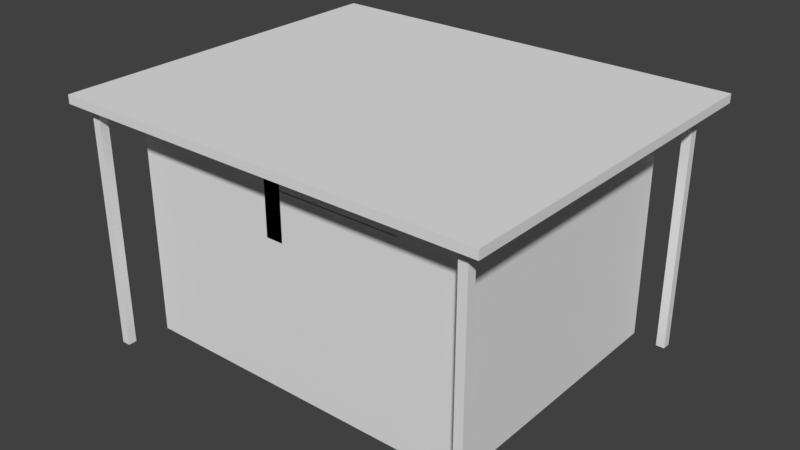 # Source: Tea_0_Skybox.blend  (saved by Blender 2.79.0; exported with 4.5.12 LTS)
import bpy
from mathutils import Matrix  # noqa: F401  (used for matrix-valued properties, if any)

bpy.ops.wm.read_factory_settings(use_empty=True)
scene = bpy.context.scene
scene.name = 'Scene'

# ---- collections
col_collection_1 = bpy.data.collections.new('Collection 1'); scene.collection.children.link(col_collection_1)

# ---- materials (node trees are filled in below, after node groups)
mat_material = bpy.data.materials.new('Material')
mat_material.alpha_threshold = 0.0
mat_material.use_transparent_shadow = False
mat_material.roughness = 0.5
mat_material.line_color = (0.0, 0.0, 0.0, 1.0)

# ---- material node trees

# ---- world
world_world = bpy.data.worlds.new('World'); scene.world = world_world
world_world.color = (0.05088, 0.05088, 0.05088)
world_world.use_sun_shadow = False
world_world.sun_shadow_jitter_overblur = 0.0
world_world.cycles.sampling_method = 'MANUAL'

# ---- meshes
me_cube = bpy.data.meshes.new('Cube')
me_cube.from_pydata([(10.0, 8.0, -0.25), (10.0, -8.0, -0.25), (-10.0, -8.0, -0.25), (-10.0, 8.0, -0.25), (10.0, 8.0, 0.25), (10.0, -8.0, 0.25), (-10.0, -8.0, 0.25), (-10.0, 8.0, 0.25), (10.0, 7.5, -0.25), (-10.0, 7.5, -0.25), (10.0, 7.5, 0.25), (-10.0, 7.5, 0.25), (10.0, -7.5, -0.25), (10.0, -7.5, 0.25), (-10.0, -7.5, -0.25), (-10.0, -7.5, 0.25), (9.5, 8.0, -0.25), (9.5, -8.0, -0.25), (9.5, 8.0, 0.25), (9.5, -8.0, 0.25), (9.5, 7.5, -0.25), (9.5, -7.5, -0.25), (-9.5, 8.0, -0.25), (-9.5, -8.0, -0.25), (-9.5, 8.0, 0.25), (-9.5, -8.0, 0.25), (-9.5, 7.5, -0.25), (-9.5, -7.5, -0.25), (-10.0, 4.5, -0.25), (-10.0, 4.5, 0.25), (10.0, 4.5, -0.25), (10.0, 4.5, 0.25), (9.5, 4.5, -0.25), (-9.5, 4.5, -0.25), (-10.0, 5.75, -0.25), (-10.0, 5.75, 0.25), (9.5, 5.75, -0.25), (-9.5, 5.75, -0.25), (10.0, 5.75, -0.25), (10.0, 5.75, 0.25), (10.0, 3.25, -0.25), (10.0, 3.25, 0.25), (-10.0, 3.25, -0.25), (-10.0, 3.25, 0.25), (9.5, 3.25, -0.25), (-9.5, 3.25, -0.25), (10.0, -7.5, 1.25), (10.0, -8.0, 1.25), (-9.5, 8.0, 1.25), (-10.0, 8.0, 1.25), (-9.5, -8.0, 1.25), (-10.0, -8.0, 1.25), (-10.0, 7.5, 1.25), (10.0, 8.0, 1.25), (10.0, 7.5, 1.25), (-10.0, 5.75, 1.25), (10.0, 3.25, 1.25), (-10.0, -7.5, 1.25), (9.5, 8.0, 1.25), (9.5, -8.0, 1.25), (-10.0, 3.25, 1.25), (10.0, 5.75, 1.25), (10.0, 0.25, -0.25), (10.0, 0.25, 0.25), (-10.0, 0.25, -0.25), (-10.0, 0.25, 0.25), (9.5, 0.25, -0.25), (-9.5, 0.25, -0.25), (10.0, 0.25, 1.25), (-10.0, 0.25, 1.25), (10.0, -6.5, -0.25), (10.0, -6.5, 0.25), (10.0, -6.5, 1.25), (-10.0, -6.5, -0.25), (-10.0, -6.5, 0.25), (9.5, -6.5, -0.25), (-9.5, -6.5, -0.25), (-10.0, -6.5, 1.25), (6.5, 8.0, -0.25), (6.5, -8.0, -0.25), (6.5, 8.0, 0.25), (6.5, -8.0, 0.25), (6.5, 7.5, -0.25), (6.5, -7.5, -0.25), (6.5, 8.0, 1.25), (6.5, -8.0, 1.25), (-1.5, 8.0, -0.25), (-1.5, -8.0, -0.25), (-1.5, 8.0, 0.25), (-1.5, -8.0, 0.25), (-1.5, 7.5, -0.25), (-1.5, -7.5, -0.25), (-1.5, 8.0, 1.25), (-1.5, -8.0, 1.25), (-2.0, 8.0, -0.25), (-2.0, -8.0, -0.25), (-2.0, 8.0, 0.25), (-2.0, -8.0, 0.25), (-2.0, 7.5, -0.25), (-2.0, -7.5, -0.25), (-2.0, 8.0, 1.25), (-2.0, -8.0, 1.25), (-10.0, -3.125, -0.25), (-10.0, -3.125, 0.25), (9.5, -3.125, -0.25), (-9.5, -3.125, -0.25), (-10.0, -3.125, 1.25), (10.0, -3.125, -0.25), (10.0, -3.125, 0.25), (10.0, -3.125, 1.25), (-10.0, -1.874, -0.25), (-10.0, -1.874, 0.25), (9.5, -1.874, -0.25), (-9.5, -1.874, -0.25), (-10.0, -1.874, 1.25), (10.0, -1.875, -0.25), (10.0, -1.875, 0.25), (10.0, -1.875, 1.25), (10.0, -4.375, -0.25), (10.0, -4.376, 0.25), (10.0, -4.376, 1.25), (-10.0, -4.375, -0.25), (-10.0, -4.375, 0.25), (9.5, -4.375, -0.25), (-9.5, -4.375, -0.25), (-10.0, -4.375, 1.25), (10.0, -7.5, 3.0), (10.0, -8.0, 3.0), (-9.5, 8.0, 3.0), (-10.0, 8.0, 3.0), (-9.5, -8.0, 3.0), (-10.0, -8.0, 3.0), (-10.0, 7.5, 3.0), (10.0, 8.0, 3.0), (10.0, 7.5, 3.0), (-10.0, 5.75, 3.0), (10.0, -6.5, 3.0), (-10.0, -7.5, 3.0), (9.5, 8.0, 3.0), (9.5, -8.0, 3.0), (-2.0, 8.0, 3.0), (-2.0, -8.0, 3.0), (10.0, 5.75, 3.0), (-10.0, 0.25, 3.0), (-10.0, 3.25, 3.0), (10.0, 3.25, 3.0), (10.0, 0.25, 3.0), (-10.0, -1.874, 3.0), (-10.0, -6.5, 3.0), (6.5, 8.0, 3.0), (6.5, -8.0, 3.0), (-1.5, -8.0, 3.0), (-1.5, 8.0, 3.0), (-10.0, -4.375, 3.0), (-10.0, -3.125, 3.0), (10.0, -7.5, 3.5), (10.0, -8.0, 3.5), (-9.5, 8.0, 3.5), (-10.0, 8.0, 3.5), (-9.5, -8.0, 3.5), (-10.0, -8.0, 3.5), (-10.0, 7.5, 3.5), (10.0, 8.0, 3.5), (10.0, 7.5, 3.5), (-10.0, 5.75, 3.5), (10.0, -6.5, 3.5), (-10.0, -7.5, 3.5), (9.5, 8.0, 3.5), (9.5, -8.0, 3.5), (-2.0, 8.0, 3.5), (-2.0, -8.0, 3.5), (10.0, 5.75, 3.5), (-10.0, 0.25, 3.5), (-10.0, 3.25, 3.5), (10.0, 3.25, 3.5), (10.0, 0.25, 3.5), (-10.0, -1.874, 3.5), (-10.0, -6.5, 3.5), (6.5, 8.0, 3.5), (6.5, -8.0, 3.5), (-1.5, -8.0, 3.5), (-1.5, 8.0, 3.5), (-10.0, -4.375, 3.5), (-10.0, -3.125, 3.5), (10.0, -7.5, 5.5), (10.0, -8.0, 5.5), (-9.5, 8.0, 5.5), (-10.0, 8.0, 5.5), (-9.5, -8.0, 5.5), (-10.0, -8.0, 5.5), (-10.0, 7.5, 5.5), (10.0, 8.0, 5.5), (10.0, 7.5, 5.5), (-10.0, 5.75, 5.5), (-10.0, -7.5, 5.5), (9.5, 8.0, 5.5), (9.5, -8.0, 5.5), (-2.0, 8.0, 5.5), (-2.0, -8.0, 5.5), (10.0, 5.75, 5.5), (-10.0, 0.25, 5.5), (-10.0, 3.25, 5.5), (10.0, 3.25, 5.5), (10.0, 0.25, 5.5), (-10.0, -1.874, 5.5), (-10.0, -6.5, 5.5), (6.5, 8.0, 5.5), (-1.5, -8.0, 5.5), (-1.5, 8.0, 5.5), (-10.0, -4.375, 5.5), (-10.0, -3.125, 5.5), (10.0, -7.5, 6.0), (10.0, -8.0, 6.0), (-9.5, 8.0, 6.0), (-10.0, 8.0, 6.0), (-9.5, -8.0, 6.0), (-10.0, -8.0, 6.0), (-10.0, 7.5, 6.0), (10.0, 8.0, 6.0), (10.0, 7.5, 6.0), (-10.0, 5.75, 6.0), (-10.0, -7.5, 6.0), (9.5, 8.0, 6.0), (9.5, -8.0, 6.0), (-2.0, 8.0, 6.0), (-2.0, -8.0, 6.0), (10.0, 5.75, 6.0), (-10.0, 0.25, 6.0), (-10.0, 3.25, 6.0), (10.0, 3.25, 6.0), (10.0, 0.25, 6.0), (-10.0, -1.874, 6.0), (-10.0, -6.5, 6.0), (6.5, 8.0, 6.0), (-2.0, -7.5, 6.0), (-1.5, -7.5, 6.0), (-1.5, -8.0, 6.0), (-1.5, 8.0, 6.0), (-10.0, -4.375, 6.0), (-10.0, -3.125, 6.0), (10.0, -6.5, 5.5), (10.0, -6.5, 6.0), (6.5, -8.0, 5.5), (6.5, -8.0, 6.0), (6.5, -7.5, 6.0), (6.5, 8.0, 4.335), (-1.5, 8.0, 4.335), (-1.5, -8.0, 4.335), (6.5, -8.0, 4.335), (10.0, 0.25, 4.335), (10.0, -6.5, 4.335), (-2.0, -7.5, 5.997), (-1.5, -7.5, 5.997), (-0.5, -8.0, 1.25), (-0.5, 8.0, 1.25), (-0.5, 8.0, 3.0), (-0.5, 8.0, 3.5), (-0.5, -8.0, 3.0), (-0.5, -8.0, 3.5), (-0.5, -8.0, 5.5), (-0.5, 8.0, 5.5), (10.0, -7.5, 6.5), (10.0, -8.0, 6.5), (-9.5, 8.0, 6.5), (-10.0, 8.0, 6.5), (-10.0, -8.0, 6.5), (10.0, 8.0, 6.5), (10.0, 7.5, 6.5), (9.5, 8.0, 6.5), (6.5, -7.5, 6.5), (-2.0, 8.0, 6.5), (10.0, 5.75, 6.5), (10.0, 3.25, 6.5), (10.0, 0.25, 6.5), (6.5, 8.0, 6.5), (6.5, -8.0, 6.5), (-2.0, -7.5, 6.5), (-1.5, -7.5, 6.5), (-1.5, 8.0, 6.5), (10.0, -6.5, 6.5), (-2.0, -7.5, 6.497), (-1.5, -7.5, 6.497), (-9.5, 10.5, 6.0), (-10.0, 10.5, 6.0), (10.0, 10.5, 6.0), (9.5, 10.5, 6.0), (-2.0, 10.5, 6.0), (-2.0, 10.5, 6.5), (-9.5, 10.5, 6.5), (6.5, 10.5, 6.0), (-1.5, 10.5, 6.0), (9.5, 10.5, 6.5), (6.5, 10.5, 6.5), (-10.0, 10.5, 6.5), (10.0, 10.5, 6.5), (-1.5, 10.5, 6.5), (-12.5, 7.5, 6.0), (-12.5, 8.0, 6.0), (-12.5, 5.75, 6.0), (-12.5, -8.0, 6.0), (-12.5, -7.5, 6.0), (-12.5, 0.25, 6.0), (-12.5, 3.25, 6.0), (-12.5, -1.874, 6.0), (-12.5, -6.5, 6.0), (-12.5, -4.375, 6.0), (-12.5, -3.125, 6.0), (-12.5, 7.5, 6.5), (-12.5, 8.0, 6.5), (-12.5, 5.75, 6.5), (-12.5, -8.0, 6.5), (-12.5, -7.5, 6.5), (-12.5, 0.25, 6.5), (-12.5, 3.25, 6.5), (-12.5, -1.874, 6.5), (-12.5, -6.5, 6.5), (-12.5, -4.375, 6.5), (-12.5, -3.125, 6.5), (-9.5, -10.5, 6.0), (-10.0, -10.5, 6.0), (10.0, -10.5, 6.0), (9.5, -10.5, 6.0), (-9.5, -10.5, 6.5), (-2.0, -10.5, 6.0), (-2.0, -10.5, 6.5), (9.5, -10.5, 6.5), (-1.5, -10.5, 6.0), (6.5, -10.5, 6.0), (-1.5, -10.5, 6.5), (6.5, -10.5, 6.5), (-10.0, -10.5, 6.5), (10.0, -10.5, 6.5), (12.5, -7.5, 6.0), (12.5, -8.0, 6.0), (12.5, 8.0, 6.0), (12.5, 7.5, 6.0), (12.5, 5.75, 6.5), (12.5, 5.75, 6.0), (12.5, 3.25, 6.0), (12.5, 0.25, 6.0), (12.5, -6.5, 6.0), (12.5, -7.5, 6.5), (12.5, -8.0, 6.5), (12.5, 8.0, 6.5), (12.5, 7.5, 6.5), (12.5, 3.25, 6.5), (12.5, 0.25, 6.5), (12.5, -6.5, 6.5), (-12.5, -10.5, 6.5), (-12.5, -10.5, 6.0), (-12.5, 10.5, 6.0), (-12.5, 10.5, 6.5), (12.5, 10.5, 6.0), (12.5, 10.5, 6.5), (12.5, -10.5, 6.0), (12.5, -10.5, 6.5), (10.0, -7.5, -7.25), (10.0, -8.0, -7.25), (-9.5, 8.0, -7.25), (-10.0, 8.0, -7.25), (-9.5, -8.0, -7.25), (-10.0, -8.0, -7.25), (-10.0, 7.5, -7.25), (10.0, 8.0, -7.25), (10.0, 7.5, -7.25), (-10.0, 5.75, -7.25), (10.0, -6.5, -7.25), (-10.0, -7.5, -7.25), (9.5, 8.0, -7.25), (9.5, -8.0, -7.25), (-2.0, 8.0, -7.25), (-2.0, -8.0, -7.25), (-10.0, 3.25, -7.25), (-10.0, 4.5, -7.25), (10.0, 5.75, -7.25), (10.0, 4.5, -7.25), (10.0, 3.25, -7.25), (-10.0, 0.25, -7.25), (10.0, 0.25, -7.25), (-10.0, -1.874, -7.25), (10.0, -4.375, -7.25), (-10.0, -6.5, -7.25), (6.5, 8.0, -7.25), (6.5, -8.0, -7.25), (-1.5, 8.0, -7.25), (-1.5, -8.0, -7.25), (-10.0, -4.375, -7.25), (-10.0, -3.125, -7.25), (10.0, -1.875, -7.25), (10.0, -3.125, -7.25), (10.0, 9.5, 6.0), (12.5, 9.5, 6.5), (12.5, 9.5, 6.0), (11.5, 8.0, 6.0), (11.5, 7.5, 6.0), (11.5, 5.75, 6.0), (11.5, 10.5, 6.0), (11.5, 10.5, 6.5), (11.5, 9.5, 6.0), (10.75, 7.5, 6.0), (10.75, 8.0, 6.0), (10.75, 5.75, 6.0), (10.75, 10.5, 6.0), (10.75, 10.5, 6.5), (10.75, 9.5, 6.0), (10.0, 8.75, 6.0), (12.5, 8.75, 6.5), (12.5, 8.75, 6.0), (11.5, 8.75, 6.0), (10.75, 8.75, 6.0), (11.0, 9.25, 6.0), (11.5, 9.25, 6.0), (11.0, 8.75, 6.0), (11.0, 9.25, -1.0), (11.5, 9.25, -1.0), (11.5, 8.75, -1.0), (11.0, 8.75, -1.0), (9.5, -9.0, 6.0), (10.0, -9.0, 6.0), (6.5, -9.0, 6.0), (12.5, -9.0, 6.0), (12.5, -9.0, 6.5), (10.0, -9.75, 6.0), (6.5, -9.75, 6.0), (12.5, -9.75, 6.0), (9.5, -9.75, 6.0), (12.5, -9.75, 6.5), (11.5, -8.0, 6.0), (11.5, -10.5, 6.0), (11.5, -10.5, 6.5), (11.5, -8.0, 6.5), (11.5, -9.25, 6.0), (11.5, -9.75, 6.0), (10.75, -10.5, 6.0), (10.75, -10.5, 6.5), (10.75, -8.0, 6.0), (10.75, -8.0, 6.5), (11.0, -9.25, 6.0), (11.0, -9.75, 6.0), (11.0, -9.25, -1.0), (11.5, -9.25, -1.0), (11.0, -9.75, -1.0), (11.5, -9.75, -1.0), (-11.0, -6.5, 6.0), (-11.0, -4.375, 6.0), (-11.0, -3.125, 6.0), (-11.0, -1.874, 6.0), (-11.0, 0.25, 6.0), (-11.0, -8.0, 6.0), (-11.0, 3.25, 6.0), (-11.0, -7.5, 6.0), (-11.0, -10.5, 6.5), (-11.0, -10.5, 6.0), (-11.75, -6.5, 6.0), (-11.75, -1.874, 6.0), (-11.75, -4.375, 6.0), (-11.75, -3.125, 6.0), (-11.75, 0.25, 6.0), (-11.75, -8.0, 6.0), (-11.75, 3.25, 6.0), (-11.75, -7.5, 6.0), (-11.75, -10.5, 6.5), (-11.75, -10.5, 6.0), (-10.0, -9.0, 6.5), (-10.0, -9.0, 6.0), (-12.5, -9.0, 6.5), (-12.5, -9.0, 6.0), (-11.25, -9.25, 6.0), (-11.75, -9.25, 6.0), (-10.0, -9.75, 6.5), (-12.5, -9.75, 6.5), (-12.5, -9.75, 6.0), (-11.25, -9.75, 6.0), (-11.75, -9.75, 6.0), (-10.0, -9.75, 6.0), (-11.25, -9.25, -1.0), (-11.75, -9.25, -1.0), (-11.25, -9.75, -1.0), (-11.75, -9.75, -1.0), (-10.0, 9.5, 6.0), (-9.5, 9.5, 6.0), (-1.5, 9.5, 6.0), (-2.0, 9.5, 6.0), (-12.5, 9.5, 6.0), (-12.5, 9.5, 6.5), (-10.0, 8.75, 6.0), (-9.5, 8.75, 6.0), (-12.5, 8.75, 6.0), (-1.5, 8.75, 6.0), (-2.0, 8.75, 6.0), (-12.5, 8.75, 6.5), (-11.0, 10.5, 6.5), (-11.0, 10.5, 6.0), (-11.0, 8.0, 6.0), (-11.25, 9.25, 6.0), (-11.25, 8.75, 6.0), (-11.75, 10.5, 6.5), (-11.75, 10.5, 6.0), (-11.75, 8.0, 6.0), (-11.75, 9.25, 6.0), (-11.75, 8.75, 6.0), (-11.25, 8.75, -1.0), (-11.25, 9.25, -1.0), (-11.75, 9.25, -1.0), (-11.75, 8.75, -1.0), (11.0, -9.25, -8.0), (11.5, -9.25, -8.0), (11.0, -9.75, -8.0), (11.5, -9.75, -8.0), (11.0, 9.25, -8.0), (11.5, 9.25, -8.0), (11.5, 8.75, -8.0), (11.0, 8.75, -8.0), (-11.25, 8.75, -8.0), (-11.25, 9.25, -8.0), (-11.75, 9.25, -8.0), (-11.75, 8.75, -8.0), (-11.25, -9.25, -8.0), (-11.75, -9.25, -8.0), (-11.25, -9.75, -8.0), (-11.75, -9.75, -8.0), (-10.0, 3.25, 3.0), (-10.0, 4.5, 3.0), (10.0, 5.75, 3.0), (10.0, 4.5, 3.0), (-10.0, 5.75, 3.0), (10.0, 3.25, 3.0), (10.0, 0.25, 4.0), (10.0, -4.376, 4.0), (10.0, -6.5, 4.0), (6.5, -8.0, 4.0), (6.5, 8.0, 4.0), (-1.5, 8.0, 4.0), (-1.5, -8.0, 4.0), (10.0, -1.875, 4.0), (10.0, -3.125, 4.0), (6.5, 8.0, 3.959), (-1.5, 8.0, 3.959), (-1.5, -8.0, 3.959), (6.5, -8.0, 3.959), (10.0, 0.25, 3.959), (10.0, -6.5, 3.959)], [(36, 20), (98, 26), (99, 27), (37, 26), (44, 32), (45, 33), (32, 36), (33, 37), (66, 44), (67, 45), (112, 66), (113, 67), (21, 75), (27, 76), (20, 82), (21, 83), (82, 90), (83, 91), (90, 98), (91, 99), (123, 104), (124, 105), (104, 112), (105, 113), (75, 123), (76, 124), (281, 252), (235, 277), (261, 262), (263, 264), (266, 267), (266, 268), (270, 263), (267, 271), (272, 273), (268, 274), (278, 270), (279, 273), (234, 276), (237, 278), (271, 226), (251, 280), (262, 212), (214, 264), (265, 216), (241, 279), (272, 229), (436, 430), (430, 427), (262, 436), (436, 435), (463, 464), (469, 474), (269, 244), (275, 243), (279, 261), (271, 272), (278, 274), (430, 342)], [(12, 13, 5, 1), (23, 25, 6, 2), (9, 11, 7, 3), (24, 22, 3, 7), (34, 35, 11, 9), (0, 4, 10, 8), (11, 35, 55, 52), (2, 6, 15, 14), (70, 71, 13, 12), (39, 10, 54, 61), (4, 0, 16, 18), (1, 5, 19, 17), (10, 4, 53, 54), (96, 94, 22, 24), (95, 97, 25, 23), (63, 41, 56, 68), (38, 39, 31, 30), (42, 43, 29, 28), (8, 10, 39, 38), (7, 11, 52, 49), (28, 29, 35, 34), (64, 65, 43, 42), (30, 31, 41, 40), (4, 18, 58, 53), (5, 13, 46, 47), (74, 15, 57, 77), (15, 6, 51, 57), (19, 5, 47, 59), (96, 24, 48, 100), (24, 7, 49, 48), (120, 109, 535, 528), (81, 19, 59, 85), (6, 25, 50, 51), (43, 65, 69, 60), (110, 111, 65, 64), (116, 63, 68, 117), (40, 41, 63, 62), (13, 71, 72, 46), (14, 15, 74, 73), (122, 74, 77, 125), (118, 119, 71, 70), (89, 81, 85, 93), (18, 80, 84, 58), (17, 19, 81, 79), (18, 16, 78, 80), (97, 89, 93, 101), (80, 88, 92, 84), (29, 43, 521, 522), (79, 81, 89, 87), (80, 78, 86, 88), (25, 97, 101, 50), (88, 96, 100, 92), (87, 89, 97, 95), (88, 86, 94, 96), (115, 116, 108, 107), (35, 29, 522, 525), (111, 103, 106, 114), (119, 108, 109, 120), (121, 122, 103, 102), (65, 111, 114, 69), (62, 63, 116, 115), (108, 116, 117, 109), (102, 103, 111, 110), (73, 74, 122, 121), (71, 119, 120, 72), (107, 108, 119, 118), (41, 31, 524, 526), (103, 122, 125, 106), (114, 106, 154, 147), (68, 56, 145, 146), (52, 55, 135, 132), (50, 101, 141, 130), (54, 53, 133, 134), (100, 48, 128, 140), (49, 52, 132, 129), (85, 59, 139, 150), (106, 125, 153, 154), (60, 69, 143, 144), (51, 50, 130, 131), (58, 84, 149, 138), (48, 49, 129, 128), (148, 137, 166, 177), (139, 127, 156, 168), (141, 151, 180, 170), (142, 134, 163, 171), (133, 138, 167, 162), (152, 140, 169, 181), (153, 148, 177, 182), (181, 208, 260, 256), (143, 147, 176, 172), (137, 131, 160, 166), (46, 72, 136, 126), (57, 51, 131, 137), (69, 114, 147, 143), (125, 77, 148, 153), (92, 100, 140, 152), (53, 58, 138, 133), (61, 54, 134, 142), (101, 93, 151, 141), (59, 47, 127, 139), (77, 57, 137, 148), (47, 46, 126, 127), (176, 183, 210, 204), (175, 174, 202, 203), (161, 164, 193, 190), (159, 170, 198, 188), (163, 162, 191, 192), (169, 157, 186, 197), (158, 161, 190, 187), (179, 168, 196, 242), (183, 182, 209, 210), (173, 172, 200, 201), (160, 159, 188, 189), (167, 178, 206, 195), (127, 126, 155, 156), (128, 129, 158, 157), (138, 149, 178, 167), (131, 130, 159, 160), (144, 143, 172, 173), (154, 153, 182, 183), (150, 139, 168, 179), (129, 132, 161, 158), (140, 128, 157, 169), (134, 133, 162, 163), (130, 141, 170, 159), (132, 135, 164, 161), (146, 145, 174, 175), (147, 154, 183, 176), (126, 136, 165, 155), (185, 184, 211, 212), (205, 194, 221, 232), (196, 185, 212, 223), (198, 207, 236, 225), (199, 192, 219, 226), (191, 195, 222, 218), (208, 197, 224, 237), (209, 205, 232, 238), (155, 165, 240, 184), (166, 160, 189, 194), (172, 176, 204, 200), (182, 177, 205, 209), (181, 169, 197, 208), (162, 167, 195, 191), (171, 163, 192, 199), (170, 180, 207, 198), (168, 156, 185, 196), (177, 166, 194, 205), (156, 155, 184, 185), (157, 158, 187, 186), (186, 187, 214, 213), (195, 206, 233, 222), (189, 188, 215, 216), (201, 200, 227, 228), (210, 209, 238, 239), (242, 196, 223, 243), (187, 190, 217, 214), (197, 186, 213, 224), (192, 191, 218, 219), (188, 198, 225, 215), (233, 206, 208, 237), (190, 193, 220, 217), (203, 202, 229, 230), (204, 210, 239, 231), (184, 240, 241, 211), (194, 189, 216, 221), (200, 204, 231, 227), (142, 171, 174, 145), (171, 226, 229, 174), (236, 243, 327, 326), (135, 144, 228, 220), (203, 230, 241, 240), (236, 207, 242, 243), (208, 206, 245, 246), (242, 207, 247, 248), (203, 240, 250, 249), (314, 347, 346, 312), (151, 93, 253, 257), (180, 151, 257, 258), (152, 181, 256, 255), (92, 152, 255, 254), (207, 180, 258, 259), (425, 422, 320, 321), (457, 454, 303, 301), (217, 220, 298, 296), (456, 455, 305, 306), (455, 453, 304, 305), (215, 225, 323, 318), (214, 217, 296, 297), (241, 230, 339, 340), (394, 393, 334, 335), (233, 237, 290, 289), (480, 479, 283, 282), (230, 229, 338, 339), (229, 226, 337, 338), (290, 286, 287, 295), (289, 290, 295, 292), (286, 282, 288, 287), (285, 289, 292, 291), (282, 283, 293, 288), (284, 285, 291, 294), (222, 233, 289, 285), (481, 482, 286, 290), (218, 222, 285, 284), (482, 480, 282, 286), (302, 301, 312, 313), (297, 296, 307, 308), (306, 305, 316, 317), (296, 298, 309, 307), (303, 306, 317, 314), (300, 299, 310, 311), (301, 303, 314, 312), (305, 304, 315, 316), (298, 302, 313, 309), (304, 300, 311, 315), (459, 457, 301, 302), (220, 228, 302, 298), (454, 456, 306, 303), (460, 458, 299, 300), (453, 460, 300, 304), (323, 326, 328, 324), (318, 323, 324, 322), (327, 321, 325, 329), (326, 327, 329, 328), (319, 318, 322, 330), (321, 320, 331, 325), (423, 425, 321, 327), (431, 427, 333, 420), (225, 236, 326, 323), (216, 215, 318, 319), (337, 335, 344, 336), (338, 337, 336, 345), (333, 332, 341, 342), (335, 334, 343, 344), (340, 339, 346, 347), (339, 338, 345, 346), (332, 340, 347, 341), (211, 241, 340, 332), (395, 394, 335, 337), (212, 211, 332, 333), (462, 461, 348, 349), (470, 471, 349, 348), (472, 474, 319, 452), (483, 484, 351, 350), (496, 497, 350, 351), (500, 498, 297, 487), (396, 397, 353, 352), (391, 392, 352, 353), (404, 390, 284, 402), (424, 426, 355, 354), (429, 428, 354, 355), (16, 0, 363, 368), (30, 40, 376, 375), (79, 87, 385, 383), (2, 14, 367, 361), (86, 78, 382, 384), (70, 12, 356, 366), (8, 38, 374, 364), (73, 121, 386, 381), (107, 118, 380, 389), (34, 9, 362, 365), (0, 8, 364, 363), (28, 34, 365, 373), (9, 3, 359, 362), (17, 79, 383, 369), (62, 115, 388, 378), (23, 2, 361, 360), (78, 16, 368, 382), (3, 22, 358, 359), (12, 1, 357, 356), (64, 42, 372, 377), (1, 17, 369, 357), (94, 86, 384, 370), (87, 95, 371, 385), (40, 62, 378, 376), (110, 64, 377, 379), (22, 94, 370, 358), (95, 23, 360, 371), (121, 102, 387, 386), (118, 70, 366, 380), (115, 107, 389, 388), (14, 73, 381, 367), (42, 28, 373, 372), (38, 30, 375, 374), (102, 110, 379, 387), (409, 405, 390, 404), (406, 407, 392, 391), (407, 408, 398, 392), (392, 398, 396, 352), (402, 403, 397, 396), (401, 399, 394, 395), (399, 400, 393, 394), (219, 218, 400, 399), (226, 219, 399, 401), (284, 294, 403, 402), (398, 404, 402, 396), (393, 400, 409, 408), (334, 393, 408, 407), (343, 334, 407, 406), (400, 218, 405, 409), (412, 410, 413, 416), (409, 404, 410, 412), (404, 398, 411, 410), (416, 413, 509, 512), (410, 411, 414, 413), (408, 412, 416, 415), (411, 408, 415, 414), (333, 342, 421, 420), (432, 431, 420, 424), (243, 223, 417, 419), (223, 212, 418, 417), (428, 432, 424, 354), (420, 421, 426, 424), (419, 417, 425, 423), (417, 418, 422, 425), (433, 438, 432, 428), (432, 438, 441, 442), (434, 433, 428, 429), (437, 435, 427, 431), (418, 212, 435, 437), (331, 320, 433, 434), (422, 418, 437, 438), (320, 422, 438, 433), (440, 442, 508, 506), (438, 437, 439, 441), (437, 431, 440, 439), (431, 432, 442, 440), (473, 472, 452, 462), (319, 330, 451, 452), (232, 221, 450, 443), (221, 216, 448, 450), (231, 239, 445, 446), (228, 227, 447, 449), (238, 232, 443, 444), (239, 238, 444, 445), (227, 231, 446, 447), (471, 473, 462, 349), (452, 451, 461, 462), (443, 450, 460, 453), (450, 448, 458, 460), (446, 445, 456, 454), (449, 447, 457, 459), (444, 443, 453, 455), (445, 444, 455, 456), (447, 446, 454, 457), (299, 458, 468, 466), (458, 448, 467, 468), (448, 216, 464, 467), (310, 299, 466, 465), (466, 468, 473, 471), (468, 467, 475, 476), (467, 464, 474, 472), (465, 466, 471, 470), (476, 475, 517, 518), (472, 473, 478, 477), (473, 468, 476, 478), (497, 499, 483, 350), (487, 490, 484, 483), (489, 486, 480, 482), (488, 489, 482, 481), (486, 485, 479, 480), (213, 214, 485, 486), (237, 224, 489, 488), (224, 213, 486, 489), (297, 308, 490, 487), (499, 500, 487, 483), (479, 485, 495, 494), (283, 479, 494, 492), (485, 214, 493, 495), (293, 283, 492, 491), (494, 495, 501, 502), (492, 494, 499, 497), (495, 493, 498, 500), (491, 492, 497, 496), (501, 504, 516, 513), (499, 494, 502, 503), (500, 499, 503, 504), (495, 500, 504, 501), (249, 250, 541, 540), (439, 440, 506, 505), (441, 439, 505, 507), (442, 441, 507, 508), (413, 414, 510, 509), (415, 416, 512, 511), (414, 415, 511, 510), (502, 501, 513, 514), (504, 503, 515, 516), (503, 502, 514, 515), (477, 478, 520, 519), (475, 477, 519, 517), (478, 476, 518, 520), (316, 341, 347, 317), (324, 341, 316, 322), (348, 322, 316, 470), (314, 317, 347), (288, 312, 346, 287), (295, 287, 346, 292), (309, 312, 288, 307), (496, 307, 288, 491), (484, 307, 496, 351), (355, 341, 324, 429), (353, 292, 346, 391), (467, 472, 477, 475), (31, 39, 523, 524), (84, 92, 532, 531), (72, 120, 528, 529), (93, 85, 530, 533), (117, 68, 527, 534), (109, 117, 534, 535), (246, 245, 536, 537), (248, 247, 538, 539)])
_uv = me_cube.uv_layers.new(name='UVMap')
_uv.uv.foreach_set('vector', [0.2568, 0.7203, 0.2569, 0.7202, 0.2569, 0.7203, 0.2569, 0.7203, 0.2624, 0.7188, 0.2623, 0.7188, 0.2623, 0.7187, 0.2624, 0.7188, 0.2602, 0.7158, 0.2601, 0.7158, 0.26, 0.7158, 0.2601, 0.7157, 0.26, 0.7157, 0.2601, 0.7156, 0.2601, 0.7157, 0.26, 0.7158, 0.2605, 0.7161, 0.2603, 0.7162, 0.2601, 0.7158, 0.2602, 0.7158, 0.2544, 0.7168, 0.2545, 0.7168, 0.2545, 0.7168, 0.2545, 0.7169, 0.2601, 0.7158, 0.2603, 0.7162, 0.2601, 0.7162, 0.2599, 0.7159, 0.2624, 0.7188, 0.2623, 0.7187, 0.2624, 0.7187, 0.2624, 0.7187, 0.2566, 0.7202, 0.2567, 0.7201, 0.2569, 0.7202, 0.2568, 0.7203, 0.2547, 0.7171, 0.2545, 0.7168, 0.2544, 0.7168, 0.2546, 0.7169, 0.2545, 0.7168, 0.2544, 0.7168, 0.2544, 0.7167, 0.2545, 0.7167, 0.2569, 0.7203, 0.2569, 0.7203, 0.257, 0.7203, 0.257, 0.7204, 0.2545, 0.7168, 0.2545, 0.7168, 0.2544, 0.7167, 0.2544, 0.7168, 0.2583, 0.7157, 0.2581, 0.7156, 0.2601, 0.7156, 0.26, 0.7157, 0.2606, 0.7197, 0.2606, 0.7196, 0.2623, 0.7188, 0.2624, 0.7188, 0.2554, 0.7187, 0.2552, 0.7181, 0.2554, 0.7182, 0.2556, 0.7186, 0.2546, 0.7172, 0.2547, 0.7171, 0.255, 0.7176, 0.2548, 0.7176, 0.2612, 0.7168, 0.2611, 0.717, 0.2607, 0.7166, 0.2608, 0.7164, 0.2545, 0.7169, 0.2545, 0.7168, 0.2547, 0.7171, 0.2546, 0.7172, 0.26, 0.7158, 0.2601, 0.7158, 0.2599, 0.7159, 0.2599, 0.7158, 0.2608, 0.7164, 0.2607, 0.7166, 0.2603, 0.7162, 0.2605, 0.7161, 0.262, 0.7173, 0.2619, 0.7174, 0.2611, 0.717, 0.2612, 0.7168, 0.2548, 0.7176, 0.255, 0.7176, 0.2552, 0.7181, 0.255, 0.718, 0.2545, 0.7168, 0.2545, 0.7167, 0.2545, 0.7167, 0.2544, 0.7167, 0.2569, 0.7203, 0.2569, 0.7202, 0.257, 0.7201, 0.257, 0.7201, 0.2624, 0.7185, 0.2624, 0.7187, 0.2623, 0.7186, 0.2623, 0.7185, 0.2624, 0.7187, 0.2623, 0.7187, 0.2623, 0.7187, 0.2623, 0.7186, 0.257, 0.7203, 0.2569, 0.7203, 0.257, 0.7201, 0.2571, 0.7201, 0.2583, 0.7157, 0.26, 0.7157, 0.2599, 0.7158, 0.2584, 0.7159, 0.26, 0.7157, 0.26, 0.7158, 0.2599, 0.7158, 0.2599, 0.7158, 0.2564, 0.7196, 0.2562, 0.7194, 0.2562, 0.7194, 0.2564, 0.7196, 0.2576, 0.7202, 0.257, 0.7203, 0.2571, 0.7201, 0.2575, 0.72, 0.2623, 0.7187, 0.2623, 0.7188, 0.2622, 0.7187, 0.2623, 0.7187, 0.2611, 0.717, 0.2619, 0.7174, 0.2618, 0.7176, 0.2612, 0.7173, 0.2623, 0.7177, 0.2622, 0.7177, 0.2619, 0.7174, 0.262, 0.7173, 0.2558, 0.7193, 0.2554, 0.7187, 0.2556, 0.7186, 0.256, 0.7191, 0.255, 0.718, 0.2552, 0.7181, 0.2554, 0.7187, 0.2553, 0.7188, 0.2569, 0.7202, 0.2567, 0.7201, 0.2568, 0.7199, 0.257, 0.7201, 0.2624, 0.7187, 0.2624, 0.7187, 0.2624, 0.7185, 0.2625, 0.7186, 0.2624, 0.7182, 0.2624, 0.7185, 0.2623, 0.7185, 0.2623, 0.7182, 0.2561, 0.7199, 0.2562, 0.7198, 0.2567, 0.7201, 0.2566, 0.7202, 0.2604, 0.7196, 0.2576, 0.7202, 0.2575, 0.72, 0.2604, 0.7193, 0.2545, 0.7167, 0.255, 0.7164, 0.255, 0.7165, 0.2545, 0.7167, 0.257, 0.7204, 0.257, 0.7203, 0.2576, 0.7202, 0.2577, 0.7203, 0.2545, 0.7167, 0.2544, 0.7167, 0.255, 0.7163, 0.255, 0.7164, 0.2606, 0.7196, 0.2604, 0.7196, 0.2604, 0.7193, 0.2606, 0.7193, 0.255, 0.7164, 0.2581, 0.7158, 0.2584, 0.7161, 0.255, 0.7165, 0.2607, 0.7166, 0.2611, 0.717, 0.2611, 0.717, 0.2607, 0.7166, 0.2577, 0.7203, 0.2576, 0.7202, 0.2604, 0.7196, 0.2604, 0.7197, 0.255, 0.7164, 0.255, 0.7163, 0.258, 0.7157, 0.2581, 0.7158, 0.2623, 0.7188, 0.2606, 0.7196, 0.2606, 0.7193, 0.2622, 0.7187, 0.2581, 0.7158, 0.2583, 0.7157, 0.2584, 0.7159, 0.2584, 0.7161, 0.2604, 0.7197, 0.2604, 0.7196, 0.2606, 0.7196, 0.2606, 0.7197, 0.2581, 0.7158, 0.258, 0.7157, 0.2581, 0.7156, 0.2583, 0.7157, 0.2556, 0.7193, 0.2558, 0.7193, 0.256, 0.7195, 0.2559, 0.7196, 0.2603, 0.7162, 0.2607, 0.7166, 0.2607, 0.7166, 0.2603, 0.7162, 0.2622, 0.7177, 0.2624, 0.718, 0.2622, 0.718, 0.2621, 0.7178, 0.2562, 0.7198, 0.256, 0.7195, 0.2562, 0.7194, 0.2564, 0.7196, 0.2625, 0.7182, 0.2624, 0.7182, 0.2624, 0.718, 0.2624, 0.7179, 0.2619, 0.7174, 0.2622, 0.7177, 0.2621, 0.7178, 0.2618, 0.7176, 0.2553, 0.7188, 0.2554, 0.7187, 0.2558, 0.7193, 0.2556, 0.7193, 0.256, 0.7195, 0.2558, 0.7193, 0.256, 0.7191, 0.2562, 0.7194, 0.2624, 0.7179, 0.2624, 0.718, 0.2622, 0.7177, 0.2623, 0.7177, 0.2625, 0.7186, 0.2624, 0.7185, 0.2624, 0.7182, 0.2625, 0.7182, 0.2567, 0.7201, 0.2562, 0.7198, 0.2564, 0.7196, 0.2568, 0.7199, 0.2559, 0.7196, 0.256, 0.7195, 0.2562, 0.7198, 0.2561, 0.7199, 0.2552, 0.7181, 0.255, 0.7176, 0.255, 0.7176, 0.2552, 0.7181, 0.2624, 0.718, 0.2624, 0.7182, 0.2623, 0.7182, 0.2622, 0.718, 0.2622, 0.7178, 0.2623, 0.718, 0.2621, 0.7181, 0.262, 0.718, 0.2556, 0.7185, 0.2554, 0.7182, 0.2555, 0.7183, 0.2556, 0.7184, 0.26, 0.7159, 0.26, 0.7162, 0.2598, 0.7161, 0.2598, 0.716, 0.2622, 0.7188, 0.2606, 0.7194, 0.2607, 0.7191, 0.2621, 0.7187, 0.2544, 0.7168, 0.2544, 0.7167, 0.2542, 0.7166, 0.2542, 0.7167, 0.2585, 0.7159, 0.2598, 0.7158, 0.2597, 0.7159, 0.2587, 0.716, 0.2599, 0.7158, 0.26, 0.7159, 0.2598, 0.716, 0.2597, 0.716, 0.2574, 0.72, 0.2571, 0.7201, 0.2571, 0.72, 0.2573, 0.72, 0.2623, 0.718, 0.2623, 0.7182, 0.2622, 0.7182, 0.2621, 0.7181, 0.2612, 0.7173, 0.2619, 0.7175, 0.2618, 0.7178, 0.2613, 0.7176, 0.2623, 0.7187, 0.2622, 0.7188, 0.2621, 0.7187, 0.2622, 0.7186, 0.2544, 0.7166, 0.2548, 0.7165, 0.2545, 0.7166, 0.2543, 0.7166, 0.2598, 0.7158, 0.2599, 0.7158, 0.2597, 0.716, 0.2597, 0.7159, 0.2622, 0.7185, 0.2622, 0.7186, 0.2622, 0.7186, 0.2622, 0.7185, 0.2571, 0.72, 0.2571, 0.72, 0.2571, 0.72, 0.2571, 0.72, 0.2607, 0.7191, 0.2607, 0.7191, 0.2608, 0.7191, 0.2609, 0.7191, 0.2543, 0.7167, 0.2542, 0.7167, 0.2541, 0.7167, 0.2542, 0.7166, 0.2542, 0.7166, 0.2543, 0.7166, 0.2542, 0.7166, 0.2542, 0.7166, 0.2587, 0.716, 0.2587, 0.716, 0.2588, 0.716, 0.2587, 0.716, 0.2622, 0.7182, 0.2622, 0.7185, 0.2622, 0.7185, 0.2621, 0.7183, 0.2587, 0.716, 0.2588, 0.7161, 0.2588, 0.7161, 0.2587, 0.7161, 0.2618, 0.7178, 0.262, 0.718, 0.262, 0.718, 0.2618, 0.7178, 0.2622, 0.7186, 0.2622, 0.7186, 0.2621, 0.7186, 0.2622, 0.7186, 0.257, 0.7201, 0.2569, 0.7199, 0.2571, 0.72, 0.2571, 0.72, 0.2623, 0.7186, 0.2623, 0.7187, 0.2622, 0.7186, 0.2622, 0.7186, 0.2619, 0.7175, 0.2622, 0.7178, 0.262, 0.718, 0.2618, 0.7178, 0.2623, 0.7182, 0.2623, 0.7185, 0.2622, 0.7185, 0.2622, 0.7182, 0.2584, 0.7161, 0.2585, 0.7159, 0.2587, 0.716, 0.2587, 0.716, 0.2544, 0.7167, 0.2544, 0.7166, 0.2543, 0.7166, 0.2542, 0.7166, 0.2545, 0.7169, 0.2544, 0.7168, 0.2542, 0.7167, 0.2543, 0.7167, 0.2606, 0.7194, 0.2604, 0.7192, 0.2607, 0.7191, 0.2607, 0.7191, 0.2571, 0.7201, 0.257, 0.7201, 0.2571, 0.72, 0.2571, 0.72, 0.2623, 0.7185, 0.2623, 0.7186, 0.2622, 0.7186, 0.2622, 0.7185, 0.257, 0.7201, 0.257, 0.7201, 0.2571, 0.72, 0.2571, 0.72, 0.262, 0.718, 0.2621, 0.7181, 0.262, 0.7182, 0.2619, 0.7181, 0.2556, 0.7184, 0.2555, 0.7183, 0.2555, 0.7184, 0.2555, 0.7184, 0.2597, 0.716, 0.2598, 0.7161, 0.2597, 0.7161, 0.2596, 0.7161, 0.2621, 0.7187, 0.2609, 0.7191, 0.2609, 0.7189, 0.2621, 0.7186, 0.2541, 0.7167, 0.2542, 0.7166, 0.2538, 0.7165, 0.2538, 0.7165, 0.2588, 0.716, 0.2597, 0.7159, 0.2596, 0.7161, 0.2588, 0.7161, 0.2597, 0.716, 0.2597, 0.716, 0.2596, 0.7161, 0.2596, 0.7161, 0.2572, 0.72, 0.2571, 0.72, 0.2571, 0.72, 0.2572, 0.72, 0.2621, 0.7181, 0.2621, 0.7183, 0.2621, 0.7183, 0.262, 0.7182, 0.2614, 0.7177, 0.2618, 0.7178, 0.2618, 0.718, 0.2615, 0.718, 0.2621, 0.7186, 0.2621, 0.7187, 0.2621, 0.7186, 0.2621, 0.7186, 0.2542, 0.7166, 0.2544, 0.7165, 0.2541, 0.7166, 0.2539, 0.7165, 0.2571, 0.72, 0.2571, 0.72, 0.2571, 0.72, 0.2571, 0.72, 0.2597, 0.7159, 0.2597, 0.716, 0.2597, 0.716, 0.2597, 0.7159, 0.2543, 0.7166, 0.2545, 0.7166, 0.2544, 0.7165, 0.2542, 0.7166, 0.2622, 0.7186, 0.2621, 0.7187, 0.2621, 0.7187, 0.2621, 0.7186, 0.2613, 0.7176, 0.2618, 0.7178, 0.2618, 0.7178, 0.2614, 0.7177, 0.2621, 0.7181, 0.2622, 0.7182, 0.2621, 0.7183, 0.2621, 0.7181, 0.2573, 0.72, 0.2571, 0.72, 0.2571, 0.72, 0.2572, 0.72, 0.2597, 0.716, 0.2598, 0.716, 0.2597, 0.716, 0.2597, 0.716, 0.2587, 0.716, 0.2597, 0.7159, 0.2597, 0.7159, 0.2588, 0.716, 0.2542, 0.7167, 0.2542, 0.7166, 0.2542, 0.7166, 0.2541, 0.7167, 0.2621, 0.7187, 0.2607, 0.7191, 0.2609, 0.7191, 0.2621, 0.7187, 0.2598, 0.716, 0.2598, 0.7161, 0.2598, 0.7161, 0.2597, 0.716, 0.2556, 0.7184, 0.2555, 0.7183, 0.2555, 0.7183, 0.2556, 0.7184, 0.262, 0.718, 0.2621, 0.7181, 0.2621, 0.7181, 0.262, 0.718, 0.2571, 0.72, 0.2571, 0.72, 0.2571, 0.72, 0.2571, 0.72, 0.2571, 0.72, 0.2571, 0.72, 0.2571, 0.72, 0.2571, 0.72, 0.2621, 0.7185, 0.2622, 0.7186, 0.2622, 0.7186, 0.2622, 0.7185, 0.2571, 0.72, 0.2571, 0.72, 0.2571, 0.72, 0.2572, 0.72, 0.2609, 0.7189, 0.2609, 0.7189, 0.261, 0.7189, 0.261, 0.7189, 0.2539, 0.7165, 0.2538, 0.7165, 0.2537, 0.7165, 0.2537, 0.7165, 0.2538, 0.7165, 0.2539, 0.7165, 0.2538, 0.7165, 0.2536, 0.7165, 0.2588, 0.7161, 0.2588, 0.7161, 0.2589, 0.7161, 0.2589, 0.7161, 0.2621, 0.7183, 0.2621, 0.7185, 0.2622, 0.7185, 0.2621, 0.7183, 0.2571, 0.72, 0.2571, 0.72, 0.2571, 0.72, 0.2571, 0.72, 0.2622, 0.7186, 0.2621, 0.7186, 0.2621, 0.7186, 0.2622, 0.7186, 0.2618, 0.7178, 0.262, 0.718, 0.2619, 0.7181, 0.2618, 0.718, 0.2621, 0.7183, 0.2622, 0.7185, 0.2621, 0.7185, 0.2621, 0.7183, 0.2587, 0.716, 0.2588, 0.716, 0.2588, 0.7161, 0.2588, 0.7161, 0.2542, 0.7166, 0.2542, 0.7166, 0.2539, 0.7165, 0.2538, 0.7165, 0.2542, 0.7166, 0.2541, 0.7167, 0.2538, 0.7165, 0.2539, 0.7165, 0.2609, 0.7191, 0.2608, 0.7191, 0.2609, 0.7189, 0.2609, 0.7189, 0.2571, 0.72, 0.2571, 0.72, 0.2571, 0.72, 0.2571, 0.72, 0.2622, 0.7185, 0.2622, 0.7186, 0.2622, 0.7186, 0.2621, 0.7185, 0.2571, 0.72, 0.2571, 0.72, 0.2571, 0.72, 0.2571, 0.72, 0.2597, 0.7159, 0.2597, 0.716, 0.2596, 0.7161, 0.2596, 0.7161, 0.2596, 0.7161, 0.2596, 0.7161, 0.2596, 0.7161, 0.2596, 0.7161, 0.2539, 0.7165, 0.2541, 0.7166, 0.254, 0.7165, 0.2538, 0.7165, 0.2621, 0.7186, 0.2621, 0.7186, 0.2621, 0.7187, 0.2622, 0.7186, 0.2615, 0.718, 0.2618, 0.718, 0.2618, 0.7181, 0.2615, 0.718, 0.262, 0.7182, 0.2621, 0.7183, 0.2621, 0.7183, 0.262, 0.7182, 0.2572, 0.72, 0.2571, 0.72, 0.2572, 0.72, 0.2572, 0.72, 0.2596, 0.7161, 0.2596, 0.7161, 0.2596, 0.7161, 0.2596, 0.7161, 0.2588, 0.7161, 0.2596, 0.7161, 0.2596, 0.7161, 0.2589, 0.7161, 0.2538, 0.7165, 0.2538, 0.7165, 0.2536, 0.7165, 0.2537, 0.7165, 0.2621, 0.7186, 0.2609, 0.7189, 0.261, 0.7189, 0.2621, 0.7187, 0.254, 0.7165, 0.2541, 0.7166, 0.254, 0.7166, 0.254, 0.7166, 0.2596, 0.7161, 0.2597, 0.7161, 0.2596, 0.7161, 0.2596, 0.7161, 0.2555, 0.7184, 0.2555, 0.7184, 0.2555, 0.7184, 0.2555, 0.7184, 0.2619, 0.7181, 0.262, 0.7182, 0.262, 0.7182, 0.2619, 0.7182, 0.2571, 0.72, 0.2571, 0.72, 0.2571, 0.72, 0.2571, 0.72, 0.2622, 0.7186, 0.2621, 0.7186, 0.2622, 0.7186, 0.2622, 0.7186, 0.2618, 0.718, 0.2619, 0.7181, 0.2619, 0.7182, 0.2618, 0.7181, 0.2542, 0.7115, 0.2542, 0.7115, 0.2541, 0.7124, 0.2539, 0.7127, 0.2541, 0.7115, 0.2541, 0.7111, 0.2542, 0.7114, 0.2542, 0.712, 0.2315, 0.244, 0.2314, 0.2439, 0.2314, 0.2439, 0.2315, 0.2439, 0.2606, 0.7133, 0.2606, 0.7132, 0.2606, 0.7132, 0.2606, 0.7133, 0.2555, 0.7184, 0.2555, 0.7184, 0.2555, 0.7184, 0.2555, 0.7184, 0.261, 0.7189, 0.2609, 0.7189, 0.2609, 0.7188, 0.2609, 0.7188, 0.254, 0.7166, 0.2541, 0.7166, 0.2541, 0.7165, 0.254, 0.7166, 0.2609, 0.7188, 0.2609, 0.7189, 0.2609, 0.7189, 0.2609, 0.7188, 0.2555, 0.7184, 0.2555, 0.7184, 0.2555, 0.7184, 0.2555, 0.7184, 0.226, 0.2435, 0.226, 0.2434, 0.2322, 0.2432, 0.2323, 0.2433, 0.2607, 0.7191, 0.2604, 0.7192, 0.2604, 0.7191, 0.2606, 0.719, 0.2608, 0.7191, 0.2607, 0.7191, 0.2606, 0.719, 0.2607, 0.719, 0.2587, 0.716, 0.2587, 0.716, 0.2587, 0.7161, 0.2587, 0.7161, 0.2584, 0.7161, 0.2587, 0.716, 0.2587, 0.7161, 0.2585, 0.7161, 0.2609, 0.7189, 0.2608, 0.7191, 0.2607, 0.719, 0.2609, 0.7189, 0.2276, 0.245, 0.2276, 0.245, 0.2276, 0.245, 0.2276, 0.245, 0.2322, 0.2432, 0.2323, 0.2433, 0.2323, 0.2433, 0.2322, 0.2432, 0.2301, 0.2412, 0.2301, 0.2412, 0.2301, 0.2412, 0.2301, 0.2412, 0.2324, 0.2434, 0.2325, 0.2434, 0.2325, 0.2434, 0.2324, 0.2434, 0.2325, 0.2434, 0.2327, 0.2436, 0.2327, 0.2436, 0.2325, 0.2434, 0.2325, 0.2437, 0.2315, 0.244, 0.2315, 0.2439, 0.2324, 0.2436, 0.2301, 0.2412, 0.2301, 0.2412, 0.2301, 0.2412, 0.2301, 0.2412, 0.226, 0.2435, 0.226, 0.2435, 0.226, 0.2434, 0.226, 0.2435, 0.2238, 0.2414, 0.2237, 0.2414, 0.2236, 0.2414, 0.2237, 0.2414, 0.2244, 0.2416, 0.2245, 0.2416, 0.2244, 0.2416, 0.2244, 0.2416, 0.23, 0.2411, 0.23, 0.2412, 0.23, 0.2412, 0.23, 0.2412, 0.226, 0.2435, 0.226, 0.2434, 0.226, 0.2434, 0.226, 0.2434, 0.2246, 0.2364, 0.2246, 0.2362, 0.2246, 0.2362, 0.2246, 0.2363, 0.2294, 0.2412, 0.2294, 0.2412, 0.2294, 0.2412, 0.2294, 0.2412, 0.2244, 0.2416, 0.2244, 0.2416, 0.2244, 0.2416, 0.2244, 0.2416, 0.2294, 0.2412, 0.23, 0.2412, 0.23, 0.2412, 0.2294, 0.2412, 0.2242, 0.2416, 0.2244, 0.2416, 0.2244, 0.2416, 0.2242, 0.2415, 0.23, 0.2412, 0.23, 0.2412, 0.23, 0.2412, 0.23, 0.2412, 0.2242, 0.2415, 0.2242, 0.2416, 0.2242, 0.2415, 0.2242, 0.2415, 0.2242, 0.2415, 0.2244, 0.2416, 0.2244, 0.2416, 0.2242, 0.2416, 0.2294, 0.2412, 0.2294, 0.2411, 0.2294, 0.2412, 0.2294, 0.2412, 0.224, 0.2415, 0.2242, 0.2415, 0.2242, 0.2416, 0.2242, 0.2415, 0.2294, 0.2411, 0.23, 0.2411, 0.23, 0.2412, 0.2294, 0.2412, 0.2321, 0.2432, 0.2322, 0.2432, 0.2322, 0.2432, 0.2321, 0.2432, 0.2301, 0.2412, 0.2301, 0.2412, 0.2301, 0.2412, 0.2301, 0.2412, 0.2324, 0.2434, 0.2325, 0.2434, 0.2325, 0.2434, 0.2324, 0.2434, 0.2301, 0.2412, 0.2301, 0.2412, 0.2301, 0.2412, 0.2301, 0.2412, 0.2323, 0.2433, 0.2324, 0.2434, 0.2324, 0.2434, 0.2323, 0.2433, 0.2328, 0.2436, 0.2329, 0.2437, 0.2329, 0.2437, 0.2328, 0.2436, 0.2322, 0.2432, 0.2323, 0.2433, 0.2323, 0.2433, 0.2322, 0.2432, 0.2325, 0.2434, 0.2327, 0.2436, 0.2327, 0.2436, 0.2325, 0.2434, 0.2312, 0.2383, 0.2312, 0.2383, 0.2312, 0.2384, 0.2313, 0.2383, 0.2327, 0.2436, 0.2328, 0.2436, 0.2328, 0.2436, 0.2327, 0.2436, 0.2321, 0.2432, 0.2322, 0.2432, 0.2322, 0.2432, 0.2321, 0.2432, 0.2311, 0.2383, 0.231, 0.2383, 0.2312, 0.2383, 0.2312, 0.2383, 0.2323, 0.2433, 0.2324, 0.2434, 0.2324, 0.2434, 0.2323, 0.2433, 0.2328, 0.2436, 0.2329, 0.2437, 0.2329, 0.2437, 0.2328, 0.2436, 0.2327, 0.2436, 0.2328, 0.2436, 0.2328, 0.2436, 0.2327, 0.2436, 0.2315, 0.2439, 0.2315, 0.2439, 0.2315, 0.2439, 0.2315, 0.2439, 0.2324, 0.2436, 0.2315, 0.2439, 0.2315, 0.2439, 0.2324, 0.2437, 0.2276, 0.245, 0.2276, 0.245, 0.2276, 0.245, 0.2276, 0.245, 0.2315, 0.2439, 0.2314, 0.2439, 0.2314, 0.2439, 0.2315, 0.2439, 0.2324, 0.2437, 0.2324, 0.2436, 0.2324, 0.2437, 0.2324, 0.2437, 0.2276, 0.245, 0.2276, 0.245, 0.2276, 0.245, 0.2276, 0.245, 0.2276, 0.245, 0.2276, 0.245, 0.2276, 0.245, 0.2276, 0.245, 0.2276, 0.245, 0.2276, 0.245, 0.2276, 0.245, 0.2276, 0.245, 0.2315, 0.244, 0.2315, 0.244, 0.2315, 0.2439, 0.2315, 0.2439, 0.2326, 0.2437, 0.2325, 0.2437, 0.2324, 0.2436, 0.2324, 0.2437, 0.2238, 0.2415, 0.2237, 0.2414, 0.2237, 0.2414, 0.2238, 0.2415, 0.2246, 0.2363, 0.2246, 0.2362, 0.2246, 0.2362, 0.2246, 0.2363, 0.2276, 0.245, 0.2276, 0.245, 0.2276, 0.245, 0.2276, 0.245, 0.2237, 0.2414, 0.2236, 0.2414, 0.2236, 0.2414, 0.2237, 0.2414, 0.226, 0.2435, 0.226, 0.2434, 0.226, 0.2434, 0.226, 0.2435, 0.226, 0.2434, 0.226, 0.2434, 0.226, 0.2434, 0.226, 0.2434, 0.2276, 0.245, 0.2276, 0.245, 0.2276, 0.245, 0.2276, 0.245, 0.2276, 0.245, 0.2276, 0.245, 0.2276, 0.245, 0.2276, 0.245, 0.2239, 0.2415, 0.2238, 0.2414, 0.2237, 0.2414, 0.2238, 0.2415, 0.2276, 0.245, 0.2276, 0.245, 0.2276, 0.245, 0.2276, 0.245, 0.2334, 0.2438, 0.2334, 0.2438, 0.234, 0.244, 0.2336, 0.2439, 0.2334, 0.2438, 0.2333, 0.2438, 0.2336, 0.2439, 0.234, 0.244, 0.2331, 0.2438, 0.233, 0.2437, 0.2331, 0.2437, 0.2332, 0.2438, 0.23, 0.2412, 0.23, 0.2412, 0.23, 0.2412, 0.23, 0.2412, 0.23, 0.2412, 0.23, 0.2412, 0.23, 0.2412, 0.23, 0.2412, 0.23, 0.2412, 0.23, 0.2412, 0.23, 0.2412, 0.23, 0.2412, 0.2232, 0.2413, 0.2232, 0.2413, 0.2226, 0.2412, 0.2229, 0.2412, 0.2232, 0.2413, 0.2233, 0.2413, 0.2229, 0.2412, 0.2226, 0.2412, 0.2235, 0.2414, 0.2236, 0.2414, 0.2234, 0.2414, 0.2234, 0.2413, 0.2276, 0.245, 0.2276, 0.245, 0.2276, 0.245, 0.2276, 0.245, 0.2276, 0.245, 0.2276, 0.245, 0.2276, 0.245, 0.2276, 0.245, 0.2545, 0.7168, 0.2545, 0.7168, 0.253, 0.7157, 0.2533, 0.7152, 0.2548, 0.7176, 0.255, 0.718, 0.2527, 0.7185, 0.2526, 0.7178, 0.2577, 0.7203, 0.2604, 0.7197, 0.2611, 0.7219, 0.2581, 0.7226, 0.2624, 0.7187, 0.2624, 0.7187, 0.264, 0.7195, 0.2638, 0.7199, 0.2579, 0.7157, 0.2552, 0.7164, 0.2543, 0.7144, 0.2573, 0.7133, 0.2566, 0.7202, 0.2568, 0.7203, 0.256, 0.7224, 0.2554, 0.7222, 0.2545, 0.7168, 0.2546, 0.7172, 0.2527, 0.717, 0.2528, 0.7162, 0.2625, 0.7186, 0.2625, 0.7181, 0.2642, 0.7181, 0.2641, 0.719, 0.2559, 0.7196, 0.2561, 0.7198, 0.2546, 0.7216, 0.2541, 0.7211, 0.2605, 0.7161, 0.2602, 0.7158, 0.2612, 0.7138, 0.2619, 0.7142, 0.2545, 0.7168, 0.2545, 0.7168, 0.2528, 0.7162, 0.253, 0.7157, 0.2608, 0.7164, 0.2605, 0.7161, 0.2619, 0.7142, 0.2624, 0.7146, 0.2602, 0.7158, 0.2601, 0.7157, 0.2608, 0.7136, 0.2612, 0.7138, 0.2569, 0.7203, 0.2577, 0.7203, 0.2581, 0.7226, 0.2568, 0.7226, 0.2553, 0.7188, 0.2557, 0.7193, 0.2537, 0.7206, 0.2532, 0.7197, 0.2624, 0.7187, 0.2624, 0.7187, 0.2638, 0.7199, 0.2635, 0.7203, 0.2552, 0.7164, 0.2545, 0.7168, 0.2533, 0.7152, 0.2543, 0.7144, 0.2601, 0.7157, 0.2601, 0.7156, 0.2604, 0.7135, 0.2608, 0.7136, 0.2568, 0.7203, 0.2569, 0.7203, 0.2564, 0.7225, 0.256, 0.7224, 0.2619, 0.7173, 0.2612, 0.7167, 0.2629, 0.7151, 0.2636, 0.716, 0.2569, 0.7203, 0.2569, 0.7203, 0.2568, 0.7226, 0.2564, 0.7225, 0.258, 0.7156, 0.2579, 0.7157, 0.2573, 0.7133, 0.2578, 0.7134, 0.2604, 0.7197, 0.2605, 0.7197, 0.2614, 0.7217, 0.2611, 0.7219, 0.255, 0.718, 0.2553, 0.7188, 0.2532, 0.7197, 0.2527, 0.7185, 0.2623, 0.7177, 0.2619, 0.7173, 0.2636, 0.716, 0.264, 0.7169, 0.2601, 0.7156, 0.258, 0.7156, 0.2578, 0.7134, 0.2604, 0.7135, 0.2605, 0.7197, 0.2624, 0.7187, 0.2635, 0.7203, 0.2614, 0.7217, 0.2625, 0.7181, 0.2624, 0.7179, 0.2642, 0.7175, 0.2642, 0.7181, 0.2561, 0.7198, 0.2566, 0.7202, 0.2554, 0.7222, 0.2546, 0.7216, 0.2557, 0.7193, 0.2559, 0.7196, 0.2541, 0.7211, 0.2537, 0.7206, 0.2624, 0.7187, 0.2625, 0.7186, 0.2641, 0.719, 0.264, 0.7195, 0.2612, 0.7167, 0.2608, 0.7164, 0.2624, 0.7146, 0.2629, 0.7151, 0.2546, 0.7172, 0.2548, 0.7176, 0.2526, 0.7178, 0.2527, 0.717, 0.2624, 0.7179, 0.2623, 0.7177, 0.264, 0.7169, 0.2642, 0.7175, 0.2237, 0.2414, 0.2237, 0.2414, 0.2236, 0.2414, 0.2235, 0.2414, 0.2234, 0.2414, 0.2235, 0.2414, 0.2233, 0.2413, 0.2232, 0.2413, 0.2235, 0.2414, 0.2235, 0.2414, 0.2234, 0.2414, 0.2233, 0.2413, 0.2233, 0.2413, 0.2234, 0.2414, 0.2232, 0.2413, 0.2229, 0.2412, 0.2234, 0.2413, 0.2234, 0.2413, 0.2232, 0.2413, 0.2232, 0.2413, 0.224, 0.2415, 0.2239, 0.2415, 0.2238, 0.2414, 0.2239, 0.2415, 0.2239, 0.2415, 0.2238, 0.2414, 0.2237, 0.2414, 0.2238, 0.2414, 0.224, 0.2415, 0.224, 0.2415, 0.2238, 0.2414, 0.2239, 0.2415, 0.2241, 0.2415, 0.224, 0.2415, 0.2239, 0.2415, 0.224, 0.2415, 0.2234, 0.2414, 0.2234, 0.2413, 0.2234, 0.2413, 0.2234, 0.2413, 0.2234, 0.2414, 0.2235, 0.2414, 0.2234, 0.2413, 0.2232, 0.2413, 0.2237, 0.2414, 0.2238, 0.2414, 0.2237, 0.2414, 0.2235, 0.2414, 0.2236, 0.2414, 0.2237, 0.2414, 0.2235, 0.2414, 0.2235, 0.2414, 0.2236, 0.2414, 0.2236, 0.2414, 0.2235, 0.2414, 0.2234, 0.2414, 0.2238, 0.2414, 0.224, 0.2415, 0.2237, 0.2414, 0.2237, 0.2414, 0.7538, 0.752, 0.7538, 0.7519, 0.7538, 0.752, 0.7538, 0.752, 0.2237, 0.2414, 0.2235, 0.2414, 0.2235, 0.2414, 0.2236, 0.2414, 0.2235, 0.2414, 0.2234, 0.2414, 0.2235, 0.2414, 0.2235, 0.2414, 0.7538, 0.752, 0.7538, 0.752, 0.7538, 0.752, 0.7538, 0.752, 0.7538, 0.7519, 0.7537, 0.7519, 0.7538, 0.752, 0.7538, 0.752, 0.7538, 0.752, 0.7538, 0.752, 0.7538, 0.752, 0.7538, 0.752, 0.7537, 0.7519, 0.7538, 0.752, 0.7538, 0.752, 0.7538, 0.752, 0.2276, 0.245, 0.2276, 0.245, 0.2276, 0.245, 0.2276, 0.245, 0.2276, 0.245, 0.2276, 0.245, 0.2276, 0.245, 0.2276, 0.245, 0.2277, 0.245, 0.2276, 0.245, 0.2276, 0.245, 0.2277, 0.245, 0.2276, 0.245, 0.2276, 0.245, 0.2276, 0.245, 0.2276, 0.245, 0.2276, 0.245, 0.2276, 0.245, 0.2276, 0.245, 0.2276, 0.245, 0.2276, 0.245, 0.2276, 0.245, 0.2276, 0.245, 0.2276, 0.245, 0.2277, 0.245, 0.2276, 0.245, 0.2276, 0.245, 0.2276, 0.245, 0.2276, 0.245, 0.2276, 0.245, 0.2276, 0.245, 0.2276, 0.245, 0.2276, 0.245, 0.2276, 0.245, 0.2276, 0.245, 0.2276, 0.245, 0.7579, 0.7556, 0.7579, 0.7556, 0.7579, 0.7556, 0.7579, 0.7556, 0.2276, 0.245, 0.2276, 0.245, 0.2276, 0.245, 0.2276, 0.245, 0.2276, 0.245, 0.2276, 0.245, 0.2276, 0.245, 0.2276, 0.245, 0.2276, 0.245, 0.2276, 0.245, 0.2276, 0.245, 0.2276, 0.245, 0.2276, 0.245, 0.2276, 0.245, 0.2276, 0.245, 0.2276, 0.245, 0.2276, 0.245, 0.2276, 0.245, 0.2276, 0.245, 0.2276, 0.245, 0.2276, 0.245, 0.2276, 0.245, 0.2276, 0.245, 0.2276, 0.245, 0.7579, 0.7556, 0.7579, 0.7556, 0.7579, 0.7556, 0.7579, 0.7556, 0.7579, 0.7556, 0.7579, 0.7556, 0.7579, 0.7556, 0.7579, 0.7556, 0.7579, 0.7556, 0.7579, 0.7556, 0.7579, 0.7556, 0.7579, 0.7556, 0.7579, 0.7556, 0.7579, 0.7556, 0.7579, 0.7556, 0.7579, 0.7556, 0.2332, 0.2438, 0.2331, 0.2438, 0.2332, 0.2438, 0.2334, 0.2438, 0.2331, 0.2437, 0.2331, 0.2437, 0.2332, 0.2438, 0.2332, 0.2438, 0.2326, 0.2436, 0.2327, 0.2436, 0.2328, 0.2436, 0.2327, 0.2436, 0.2327, 0.2436, 0.2326, 0.2437, 0.2328, 0.2437, 0.2328, 0.2436, 0.2324, 0.2432, 0.2325, 0.2433, 0.2324, 0.2433, 0.2324, 0.2433, 0.232, 0.2431, 0.2322, 0.2431, 0.2322, 0.2432, 0.2321, 0.2431, 0.2325, 0.2434, 0.2326, 0.2436, 0.2327, 0.2436, 0.2325, 0.2434, 0.2325, 0.2433, 0.2325, 0.2434, 0.2325, 0.2434, 0.2324, 0.2433, 0.2322, 0.2431, 0.2324, 0.2432, 0.2324, 0.2433, 0.2322, 0.2432, 0.2333, 0.2438, 0.2332, 0.2438, 0.2334, 0.2438, 0.2336, 0.2439, 0.2332, 0.2438, 0.2332, 0.2438, 0.2334, 0.2438, 0.2334, 0.2438, 0.2327, 0.2436, 0.2328, 0.2436, 0.2328, 0.2436, 0.2327, 0.2436, 0.2328, 0.2436, 0.2328, 0.2437, 0.2329, 0.2437, 0.2328, 0.2436, 0.2324, 0.2433, 0.2324, 0.2433, 0.2324, 0.2434, 0.2323, 0.2433, 0.2321, 0.2431, 0.2322, 0.2432, 0.2322, 0.2432, 0.2321, 0.2432, 0.2325, 0.2434, 0.2327, 0.2436, 0.2327, 0.2436, 0.2325, 0.2434, 0.2324, 0.2433, 0.2325, 0.2434, 0.2325, 0.2434, 0.2324, 0.2434, 0.2322, 0.2432, 0.2324, 0.2433, 0.2323, 0.2433, 0.2322, 0.2432, 0.2329, 0.2437, 0.2329, 0.2437, 0.2331, 0.2437, 0.2331, 0.2438, 0.2329, 0.2437, 0.2328, 0.2437, 0.2331, 0.2437, 0.2331, 0.2437, 0.2328, 0.2437, 0.2326, 0.2437, 0.2329, 0.2437, 0.2331, 0.2437, 0.2329, 0.2437, 0.2329, 0.2437, 0.2331, 0.2438, 0.2331, 0.2437, 0.2331, 0.2438, 0.2331, 0.2437, 0.2332, 0.2438, 0.2333, 0.2438, 0.7634, 0.7543, 0.7633, 0.7543, 0.7634, 0.7543, 0.7634, 0.7543, 0.2331, 0.2437, 0.2329, 0.2437, 0.233, 0.2437, 0.2331, 0.2438, 0.2331, 0.2437, 0.2331, 0.2438, 0.2333, 0.2438, 0.2334, 0.2438, 0.7634, 0.7543, 0.7634, 0.7543, 0.7634, 0.7543, 0.7634, 0.7543, 0.7634, 0.7544, 0.7635, 0.7543, 0.7634, 0.7543, 0.7634, 0.7543, 0.7635, 0.7543, 0.7634, 0.7543, 0.7634, 0.7543, 0.7634, 0.7543, 0.23, 0.2412, 0.23, 0.2412, 0.23, 0.2412, 0.23, 0.2412, 0.23, 0.2412, 0.23, 0.2412, 0.23, 0.2412, 0.23, 0.2412, 0.2294, 0.2411, 0.23, 0.2411, 0.23, 0.2411, 0.2294, 0.2411, 0.2294, 0.2412, 0.2294, 0.2411, 0.2294, 0.2411, 0.2294, 0.2412, 0.23, 0.2411, 0.23, 0.2411, 0.23, 0.2412, 0.23, 0.2411, 0.2301, 0.2411, 0.2301, 0.2412, 0.23, 0.2411, 0.23, 0.2411, 0.2294, 0.2412, 0.2294, 0.2411, 0.2294, 0.2411, 0.2294, 0.2412, 0.2294, 0.2411, 0.2301, 0.2411, 0.23, 0.2411, 0.2294, 0.2411, 0.23, 0.2412, 0.23, 0.2412, 0.23, 0.2412, 0.23, 0.2412, 0.23, 0.2412, 0.23, 0.2412, 0.23, 0.2412, 0.23, 0.2412, 0.23, 0.2412, 0.23, 0.2411, 0.23, 0.2412, 0.23, 0.2412, 0.23, 0.2412, 0.23, 0.2412, 0.23, 0.2412, 0.23, 0.2412, 0.23, 0.2411, 0.2301, 0.2412, 0.23, 0.2412, 0.23, 0.2412, 0.23, 0.2412, 0.23, 0.2412, 0.23, 0.2412, 0.23, 0.2412, 0.7603, 0.7517, 0.7603, 0.7517, 0.7603, 0.7517, 0.7603, 0.7517, 0.23, 0.2412, 0.23, 0.2412, 0.23, 0.2412, 0.23, 0.2412, 0.23, 0.2412, 0.23, 0.2412, 0.23, 0.2412, 0.23, 0.2412, 0.23, 0.2412, 0.23, 0.2412, 0.23, 0.2412, 0.23, 0.2412, 0.7603, 0.7517, 0.7603, 0.7517, 0.7603, 0.7517, 0.7603, 0.7517, 0.7603, 0.7517, 0.7603, 0.7517, 0.7603, 0.7517, 0.7603, 0.7517, 0.7603, 0.7517, 0.7603, 0.7517, 0.7603, 0.7517, 0.7603, 0.7517, 0.7603, 0.7517, 0.7603, 0.7517, 0.7603, 0.7517, 0.7603, 0.7517, 0.2555, 0.7184, 0.2555, 0.7184, 0.2555, 0.7184, 0.2555, 0.7184, 0.7579, 0.7556, 0.7579, 0.7556, 0.7579, 0.7556, 0.7579, 0.7556, 0.7579, 0.7556, 0.7579, 0.7556, 0.7579, 0.7556, 0.7579, 0.7556, 0.7579, 0.7556, 0.7579, 0.7556, 0.7579, 0.7556, 0.7579, 0.7556, 0.7538, 0.752, 0.7538, 0.752, 0.7538, 0.752, 0.7538, 0.752, 0.7538, 0.752, 0.7538, 0.752, 0.7538, 0.752, 0.7538, 0.752, 0.7538, 0.752, 0.7538, 0.752, 0.7538, 0.752, 0.7538, 0.752, 0.7603, 0.7517, 0.7603, 0.7517, 0.7603, 0.7517, 0.7603, 0.7517, 0.7603, 0.7517, 0.7603, 0.7517, 0.7603, 0.7517, 0.7603, 0.7517, 0.7603, 0.7517, 0.7603, 0.7517, 0.7603, 0.7517, 0.7603, 0.7517, 0.7634, 0.7543, 0.7634, 0.7543, 0.7634, 0.7543, 0.7634, 0.7543, 0.7634, 0.7543, 0.7634, 0.7543, 0.7634, 0.7543, 0.7634, 0.7543, 0.7634, 0.7543, 0.7634, 0.7543, 0.7634, 0.7543, 0.7634, 0.7543, 0.2276, 0.245, 0.2276, 0.245, 0.2324, 0.2434, 0.2325, 0.2434, 0.2276, 0.245, 0.2276, 0.245, 0.2324, 0.2437, 0.2315, 0.2439, 0.2315, 0.2439, 0.2324, 0.2437, 0.2334, 0.2438, 0.234, 0.244, 0.2325, 0.2434, 0.2324, 0.2434, 0.226, 0.2435, 0.2323, 0.2433, 0.2322, 0.2432, 0.2294, 0.2412, 0.23, 0.2412, 0.23, 0.2412, 0.2294, 0.2412, 0.2244, 0.2416, 0.2244, 0.2416, 0.2322, 0.2432, 0.2323, 0.2433, 0.2301, 0.2412, 0.2301, 0.2412, 0.2301, 0.2412, 0.2301, 0.2412, 0.23, 0.2412, 0.23, 0.2412, 0.2301, 0.2412, 0.2301, 0.2412, 0.23, 0.2412, 0.23, 0.2412, 0.2276, 0.245, 0.2276, 0.245, 0.2276, 0.245, 0.2276, 0.245, 0.2244, 0.2416, 0.2244, 0.2416, 0.2232, 0.2413, 0.2226, 0.2412, 0.7634, 0.7544, 0.7634, 0.7543, 0.7634, 0.7543, 0.7633, 0.7543, 0.255, 0.7176, 0.2547, 0.7171, 0.2547, 0.7171, 0.255, 0.7176, 0.255, 0.7165, 0.2584, 0.7161, 0.2584, 0.7161, 0.255, 0.7165, 0.2568, 0.7199, 0.2564, 0.7196, 0.2564, 0.7196, 0.2568, 0.7199, 0.2604, 0.7193, 0.2575, 0.72, 0.2575, 0.72, 0.2604, 0.7193, 0.256, 0.7191, 0.2556, 0.7186, 0.2556, 0.7186, 0.256, 0.7191, 0.2562, 0.7194, 0.256, 0.7191, 0.256, 0.7191, 0.2562, 0.7194, 0.254, 0.7166, 0.2541, 0.7165, 0.2541, 0.7165, 0.254, 0.7166, 0.2609, 0.7188, 0.2609, 0.7189, 0.2609, 0.7189, 0.2609, 0.7188])
me_cube.materials.append(mat_material)
me_cube.use_remesh_preserve_volume = False
me_cube.use_remesh_preserve_attributes = False
me_cube.use_mirror_vertex_groups = False
me_cube.update()

# ---- objects
ob_tea = bpy.data.objects.new('Tea', me_cube)

# ---- transforms, parenting, visibility, modifiers, constraints
ob_tea.location = (0.0, 0.0, 0.0)
ob_tea.lock_rotations_4d = False
ob_tea.empty_display_type = 'ARROWS'
ob_tea.lineart.crease_threshold = 0.0

# ---- collection membership
col_collection_1.objects.link(ob_tea)

# ---- scene / render settings (as saved in the file)
scene.frame_start = 1; scene.frame_end = 251; scene.frame_set(1)
scene.render.engine = 'BLENDER_EEVEE_NEXT'
scene.render.resolution_percentage = 50
scene.render.dither_intensity = 0.0
scene.cycles.use_denoising = False
scene.cycles.samples = 128
scene.cycles.sampling_pattern = 'TABULATED_SOBOL'
scene.cycles.light_sampling_threshold = 0.0
scene.cycles.use_adaptive_sampling = False
scene.cycles.use_light_tree = False
scene.cycles.blur_glossy = 0.0
scene.cycles.sample_clamp_indirect = 0.0
scene.view_settings.view_transform = 'Standard'
bpy.context.view_layer.update()

# ---- added for rendering (the .blend has no active camera and no usable light): camera, sun
cam_auto = bpy.data.cameras.new('AutoCamera')
cam_auto.lens = 50.0
cam_auto.sensor_width = 36.0
cam_auto.clip_end = 1000.0
ob_auto_camera = bpy.data.objects.new('AutoCamera', cam_auto)
scene.collection.objects.link(ob_auto_camera)
ob_auto_camera.location = (33.0534, -39.664, 25.6927)
ob_auto_camera.rotation_euler = (1.09748, -7.21219e-08, 0.694738)
scene.camera = ob_auto_camera
light_auto_sun = bpy.data.lights.new('AutoSun', 'SUN')
light_auto_sun.energy = 3.0
light_auto_sun.angle = 0.0523599
ob_auto_sun = bpy.data.objects.new('AutoSun', light_auto_sun)
scene.collection.objects.link(ob_auto_sun)
ob_auto_sun.rotation_euler = (0.872665, 0.174533, 0.523599)
bpy.context.view_layer.update()
